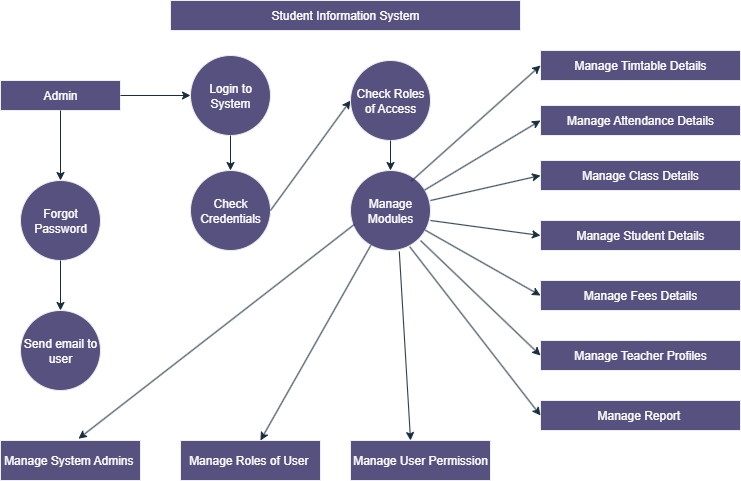

The diagram above was exported from draw.io. Its source (the exported page's mxGraphModel, read from the mxfile embedded in the PNG):
<mxGraphModel dx="1042" dy="562" grid="1" gridSize="10" guides="1" tooltips="1" connect="1" arrows="1" fold="1" page="1" pageScale="1" pageWidth="850" pageHeight="1100" math="0" shadow="0">
  <root>
    <mxCell id="0" />
    <mxCell id="1" parent="0" />
    <mxCell id="odcPUfZGGKFztJz6NiJc-1" value="Student Information System" style="rounded=0;whiteSpace=wrap;html=1;fillColor=#56517E;strokeColor=#EEEEEE;fontColor=#FFFFFF;labelBackgroundColor=none;" parent="1" vertex="1">
      <mxGeometry x="230" y="30" width="350" height="30" as="geometry" />
    </mxCell>
    <mxCell id="odcPUfZGGKFztJz6NiJc-2" value="Admin" style="rounded=0;whiteSpace=wrap;html=1;fillColor=#56517E;strokeColor=#EEEEEE;fontColor=#FFFFFF;labelBackgroundColor=none;" parent="1" vertex="1">
      <mxGeometry x="60" y="110" width="120" height="30" as="geometry" />
    </mxCell>
    <mxCell id="odcPUfZGGKFztJz6NiJc-3" value="Forgot Password" style="ellipse;whiteSpace=wrap;html=1;aspect=fixed;fillColor=#56517E;strokeColor=#EEEEEE;fontColor=#FFFFFF;labelBackgroundColor=none;" parent="1" vertex="1">
      <mxGeometry x="80" y="210" width="80" height="80" as="geometry" />
    </mxCell>
    <mxCell id="odcPUfZGGKFztJz6NiJc-5" value="" style="endArrow=classic;html=1;rounded=0;strokeColor=#182E3E;fontColor=default;labelBackgroundColor=none;" parent="1" target="odcPUfZGGKFztJz6NiJc-6" edge="1">
      <mxGeometry width="50" height="50" relative="1" as="geometry">
        <mxPoint x="120" y="290" as="sourcePoint" />
        <mxPoint x="119.5" y="280" as="targetPoint" />
      </mxGeometry>
    </mxCell>
    <mxCell id="odcPUfZGGKFztJz6NiJc-6" value="Send email to user" style="ellipse;whiteSpace=wrap;html=1;aspect=fixed;fillColor=#56517E;strokeColor=#EEEEEE;fontColor=#FFFFFF;labelBackgroundColor=none;" parent="1" vertex="1">
      <mxGeometry x="80" y="340" width="80" height="80" as="geometry" />
    </mxCell>
    <mxCell id="odcPUfZGGKFztJz6NiJc-8" value="" style="endArrow=classic;html=1;rounded=0;exitX=1;exitY=0.5;exitDx=0;exitDy=0;entryX=0;entryY=0.5;entryDx=0;entryDy=0;strokeColor=#182E3E;fontColor=default;labelBackgroundColor=none;" parent="1" source="odcPUfZGGKFztJz6NiJc-2" target="odcPUfZGGKFztJz6NiJc-9" edge="1">
      <mxGeometry width="50" height="50" relative="1" as="geometry">
        <mxPoint x="200" y="150" as="sourcePoint" />
        <mxPoint x="240" y="105" as="targetPoint" />
      </mxGeometry>
    </mxCell>
    <mxCell id="odcPUfZGGKFztJz6NiJc-9" value="Login to System" style="ellipse;whiteSpace=wrap;html=1;aspect=fixed;fillColor=#56517E;strokeColor=#EEEEEE;fontColor=#FFFFFF;labelBackgroundColor=none;" parent="1" vertex="1">
      <mxGeometry x="250" y="85" width="80" height="80" as="geometry" />
    </mxCell>
    <mxCell id="odcPUfZGGKFztJz6NiJc-11" value="" style="endArrow=classic;html=1;rounded=0;exitX=0.5;exitY=1;exitDx=0;exitDy=0;strokeColor=#182E3E;fontColor=default;labelBackgroundColor=none;" parent="1" source="odcPUfZGGKFztJz6NiJc-2" target="odcPUfZGGKFztJz6NiJc-3" edge="1">
      <mxGeometry width="50" height="50" relative="1" as="geometry">
        <mxPoint x="400" y="180" as="sourcePoint" />
        <mxPoint x="450" y="130" as="targetPoint" />
      </mxGeometry>
    </mxCell>
    <mxCell id="odcPUfZGGKFztJz6NiJc-12" value="" style="endArrow=classic;html=1;rounded=0;exitX=0.5;exitY=1;exitDx=0;exitDy=0;strokeColor=#182E3E;fontColor=default;labelBackgroundColor=none;" parent="1" source="odcPUfZGGKFztJz6NiJc-9" edge="1">
      <mxGeometry width="50" height="50" relative="1" as="geometry">
        <mxPoint x="290" y="170" as="sourcePoint" />
        <mxPoint x="290" y="200" as="targetPoint" />
      </mxGeometry>
    </mxCell>
    <mxCell id="odcPUfZGGKFztJz6NiJc-13" value="Check Credentials" style="ellipse;whiteSpace=wrap;html=1;aspect=fixed;fillColor=#56517E;strokeColor=#EEEEEE;fontColor=#FFFFFF;labelBackgroundColor=none;" parent="1" vertex="1">
      <mxGeometry x="250" y="200" width="80" height="80" as="geometry" />
    </mxCell>
    <mxCell id="odcPUfZGGKFztJz6NiJc-14" value="" style="endArrow=classic;html=1;rounded=0;exitX=1;exitY=0.5;exitDx=0;exitDy=0;entryX=0;entryY=0.5;entryDx=0;entryDy=0;strokeColor=#182E3E;fontColor=default;labelBackgroundColor=none;" parent="1" source="odcPUfZGGKFztJz6NiJc-13" target="odcPUfZGGKFztJz6NiJc-15" edge="1">
      <mxGeometry width="50" height="50" relative="1" as="geometry">
        <mxPoint x="400" y="220" as="sourcePoint" />
        <mxPoint x="430" y="120" as="targetPoint" />
      </mxGeometry>
    </mxCell>
    <mxCell id="odcPUfZGGKFztJz6NiJc-15" value="Check Roles of Access" style="ellipse;whiteSpace=wrap;html=1;aspect=fixed;fillColor=#56517E;strokeColor=#EEEEEE;fontColor=#FFFFFF;labelBackgroundColor=none;" parent="1" vertex="1">
      <mxGeometry x="410" y="90" width="80" height="80" as="geometry" />
    </mxCell>
    <mxCell id="odcPUfZGGKFztJz6NiJc-16" value="" style="endArrow=classic;html=1;rounded=0;exitX=0.5;exitY=1;exitDx=0;exitDy=0;entryX=0.5;entryY=0;entryDx=0;entryDy=0;strokeColor=#182E3E;fontColor=default;labelBackgroundColor=none;" parent="1" source="odcPUfZGGKFztJz6NiJc-15" target="odcPUfZGGKFztJz6NiJc-17" edge="1">
      <mxGeometry width="50" height="50" relative="1" as="geometry">
        <mxPoint x="400" y="220" as="sourcePoint" />
        <mxPoint x="465" y="200" as="targetPoint" />
      </mxGeometry>
    </mxCell>
    <mxCell id="odcPUfZGGKFztJz6NiJc-17" value="Manage Modules" style="ellipse;whiteSpace=wrap;html=1;aspect=fixed;fillColor=#56517E;strokeColor=#EEEEEE;fontColor=#FFFFFF;labelBackgroundColor=none;" parent="1" vertex="1">
      <mxGeometry x="410" y="200" width="80" height="80" as="geometry" />
    </mxCell>
    <mxCell id="odcPUfZGGKFztJz6NiJc-19" value="Manage System Admins&amp;nbsp;" style="rounded=0;whiteSpace=wrap;html=1;fillColor=#56517E;strokeColor=#EEEEEE;fontColor=#FFFFFF;labelBackgroundColor=none;" parent="1" vertex="1">
      <mxGeometry x="60" y="470" width="140" height="40" as="geometry" />
    </mxCell>
    <mxCell id="odcPUfZGGKFztJz6NiJc-20" value="Manage Roles of User&amp;nbsp;" style="rounded=0;whiteSpace=wrap;html=1;fillColor=#56517E;strokeColor=#EEEEEE;fontColor=#FFFFFF;labelBackgroundColor=none;" parent="1" vertex="1">
      <mxGeometry x="240" y="470" width="140" height="40" as="geometry" />
    </mxCell>
    <mxCell id="odcPUfZGGKFztJz6NiJc-21" value="Manage User Permission" style="rounded=0;whiteSpace=wrap;html=1;fillColor=#56517E;strokeColor=#EEEEEE;fontColor=#FFFFFF;labelBackgroundColor=none;" parent="1" vertex="1">
      <mxGeometry x="410" y="470" width="140" height="40" as="geometry" />
    </mxCell>
    <mxCell id="odcPUfZGGKFztJz6NiJc-22" value="Manage Timtable Details" style="rounded=0;whiteSpace=wrap;html=1;fillColor=#56517E;strokeColor=#EEEEEE;fontColor=#FFFFFF;labelBackgroundColor=none;" parent="1" vertex="1">
      <mxGeometry x="600" y="80" width="200" height="30" as="geometry" />
    </mxCell>
    <mxCell id="odcPUfZGGKFztJz6NiJc-23" value="Manage Attendance Details" style="rounded=0;whiteSpace=wrap;html=1;fillColor=#56517E;strokeColor=#EEEEEE;fontColor=#FFFFFF;labelBackgroundColor=none;" parent="1" vertex="1">
      <mxGeometry x="600" y="135" width="200" height="30" as="geometry" />
    </mxCell>
    <mxCell id="odcPUfZGGKFztJz6NiJc-24" value="Manage Class Details" style="rounded=0;whiteSpace=wrap;html=1;fillColor=#56517E;strokeColor=#EEEEEE;fontColor=#FFFFFF;labelBackgroundColor=none;" parent="1" vertex="1">
      <mxGeometry x="600" y="190" width="200" height="30" as="geometry" />
    </mxCell>
    <mxCell id="jW5NGA86nj5VENug0R-U-1" value="Manage Student Details" style="rounded=0;whiteSpace=wrap;html=1;fillColor=#56517E;strokeColor=#EEEEEE;fontColor=#FFFFFF;labelBackgroundColor=none;" vertex="1" parent="1">
      <mxGeometry x="600" y="250" width="200" height="30" as="geometry" />
    </mxCell>
    <mxCell id="jW5NGA86nj5VENug0R-U-2" value="Manage Fees Details" style="rounded=0;whiteSpace=wrap;html=1;fillColor=#56517E;strokeColor=#EEEEEE;fontColor=#FFFFFF;labelBackgroundColor=none;" vertex="1" parent="1">
      <mxGeometry x="600" y="310" width="200" height="30" as="geometry" />
    </mxCell>
    <mxCell id="jW5NGA86nj5VENug0R-U-3" value="Manage Teacher Profiles" style="rounded=0;whiteSpace=wrap;html=1;fillColor=#56517E;strokeColor=#EEEEEE;fontColor=#FFFFFF;labelBackgroundColor=none;" vertex="1" parent="1">
      <mxGeometry x="600" y="370" width="200" height="30" as="geometry" />
    </mxCell>
    <mxCell id="jW5NGA86nj5VENug0R-U-4" value="Manage Report&amp;nbsp;" style="rounded=0;whiteSpace=wrap;html=1;fillColor=#56517E;strokeColor=#EEEEEE;fontColor=#FFFFFF;labelBackgroundColor=none;" vertex="1" parent="1">
      <mxGeometry x="600" y="430" width="200" height="30" as="geometry" />
    </mxCell>
    <mxCell id="jW5NGA86nj5VENug0R-U-5" value="" style="endArrow=classic;html=1;rounded=0;exitX=0.76;exitY=0.133;exitDx=0;exitDy=0;exitPerimeter=0;entryX=0;entryY=0.5;entryDx=0;entryDy=0;strokeColor=#182E3E;fontColor=default;labelBackgroundColor=none;" edge="1" parent="1" source="odcPUfZGGKFztJz6NiJc-17" target="odcPUfZGGKFztJz6NiJc-22">
      <mxGeometry width="50" height="50" relative="1" as="geometry">
        <mxPoint x="470" y="210" as="sourcePoint" />
        <mxPoint x="520" y="160" as="targetPoint" />
      </mxGeometry>
    </mxCell>
    <mxCell id="jW5NGA86nj5VENug0R-U-6" value="" style="endArrow=classic;html=1;rounded=0;entryX=0;entryY=0.5;entryDx=0;entryDy=0;strokeColor=#182E3E;fontColor=default;labelBackgroundColor=none;" edge="1" parent="1" source="odcPUfZGGKFztJz6NiJc-17" target="odcPUfZGGKFztJz6NiJc-23">
      <mxGeometry width="50" height="50" relative="1" as="geometry">
        <mxPoint x="490" y="220" as="sourcePoint" />
        <mxPoint x="540" y="170" as="targetPoint" />
      </mxGeometry>
    </mxCell>
    <mxCell id="jW5NGA86nj5VENug0R-U-7" value="" style="endArrow=classic;html=1;rounded=0;entryX=0;entryY=0.5;entryDx=0;entryDy=0;strokeColor=#182E3E;fontColor=default;labelBackgroundColor=none;" edge="1" parent="1" target="odcPUfZGGKFztJz6NiJc-24">
      <mxGeometry width="50" height="50" relative="1" as="geometry">
        <mxPoint x="490" y="230" as="sourcePoint" />
        <mxPoint x="540" y="180" as="targetPoint" />
      </mxGeometry>
    </mxCell>
    <mxCell id="jW5NGA86nj5VENug0R-U-8" value="" style="endArrow=classic;html=1;rounded=0;entryX=0;entryY=0.5;entryDx=0;entryDy=0;strokeColor=#182E3E;fontColor=default;labelBackgroundColor=none;" edge="1" parent="1" target="jW5NGA86nj5VENug0R-U-1">
      <mxGeometry width="50" height="50" relative="1" as="geometry">
        <mxPoint x="490" y="250" as="sourcePoint" />
        <mxPoint x="540" y="230" as="targetPoint" />
      </mxGeometry>
    </mxCell>
    <mxCell id="jW5NGA86nj5VENug0R-U-9" value="" style="endArrow=classic;html=1;rounded=0;entryX=0;entryY=0.5;entryDx=0;entryDy=0;strokeColor=#182E3E;fontColor=default;labelBackgroundColor=none;" edge="1" parent="1" source="odcPUfZGGKFztJz6NiJc-17" target="jW5NGA86nj5VENug0R-U-2">
      <mxGeometry width="50" height="50" relative="1" as="geometry">
        <mxPoint x="480" y="340" as="sourcePoint" />
        <mxPoint x="530" y="290" as="targetPoint" />
      </mxGeometry>
    </mxCell>
    <mxCell id="jW5NGA86nj5VENug0R-U-10" value="" style="endArrow=classic;html=1;rounded=0;entryX=0;entryY=0.5;entryDx=0;entryDy=0;strokeColor=#182E3E;fontColor=default;labelBackgroundColor=none;" edge="1" parent="1" target="jW5NGA86nj5VENug0R-U-3">
      <mxGeometry width="50" height="50" relative="1" as="geometry">
        <mxPoint x="480" y="270" as="sourcePoint" />
        <mxPoint x="510" y="330" as="targetPoint" />
      </mxGeometry>
    </mxCell>
    <mxCell id="jW5NGA86nj5VENug0R-U-11" value="" style="endArrow=classic;html=1;rounded=0;entryX=0;entryY=0.5;entryDx=0;entryDy=0;exitX=0.74;exitY=0.953;exitDx=0;exitDy=0;exitPerimeter=0;strokeColor=#182E3E;fontColor=default;labelBackgroundColor=none;" edge="1" parent="1" source="odcPUfZGGKFztJz6NiJc-17" target="jW5NGA86nj5VENug0R-U-4">
      <mxGeometry width="50" height="50" relative="1" as="geometry">
        <mxPoint x="400" y="350" as="sourcePoint" />
        <mxPoint x="450" y="300" as="targetPoint" />
      </mxGeometry>
    </mxCell>
    <mxCell id="jW5NGA86nj5VENug0R-U-12" value="" style="endArrow=classic;html=1;rounded=0;entryX=0.571;entryY=0;entryDx=0;entryDy=0;entryPerimeter=0;strokeColor=#182E3E;fontColor=default;labelBackgroundColor=none;" edge="1" parent="1" source="odcPUfZGGKFztJz6NiJc-17" target="odcPUfZGGKFztJz6NiJc-20">
      <mxGeometry width="50" height="50" relative="1" as="geometry">
        <mxPoint x="320" y="310" as="sourcePoint" />
        <mxPoint x="370" y="260" as="targetPoint" />
      </mxGeometry>
    </mxCell>
    <mxCell id="jW5NGA86nj5VENug0R-U-13" value="" style="endArrow=classic;html=1;rounded=0;entryX=0.429;entryY=0;entryDx=0;entryDy=0;entryPerimeter=0;exitX=0.61;exitY=1.013;exitDx=0;exitDy=0;exitPerimeter=0;strokeColor=#182E3E;fontColor=default;labelBackgroundColor=none;" edge="1" parent="1" source="odcPUfZGGKFztJz6NiJc-17" target="odcPUfZGGKFztJz6NiJc-21">
      <mxGeometry width="50" height="50" relative="1" as="geometry">
        <mxPoint x="460" y="290" as="sourcePoint" />
        <mxPoint x="450" y="270" as="targetPoint" />
      </mxGeometry>
    </mxCell>
    <mxCell id="jW5NGA86nj5VENug0R-U-14" value="" style="endArrow=classic;html=1;rounded=0;entryX=0.557;entryY=-0.045;entryDx=0;entryDy=0;entryPerimeter=0;exitX=0.05;exitY=0.673;exitDx=0;exitDy=0;exitPerimeter=0;strokeColor=#182E3E;fontColor=default;labelBackgroundColor=none;" edge="1" parent="1" source="odcPUfZGGKFztJz6NiJc-17" target="odcPUfZGGKFztJz6NiJc-19">
      <mxGeometry width="50" height="50" relative="1" as="geometry">
        <mxPoint x="210" y="410" as="sourcePoint" />
        <mxPoint x="260" y="360" as="targetPoint" />
      </mxGeometry>
    </mxCell>
  </root>
</mxGraphModel>